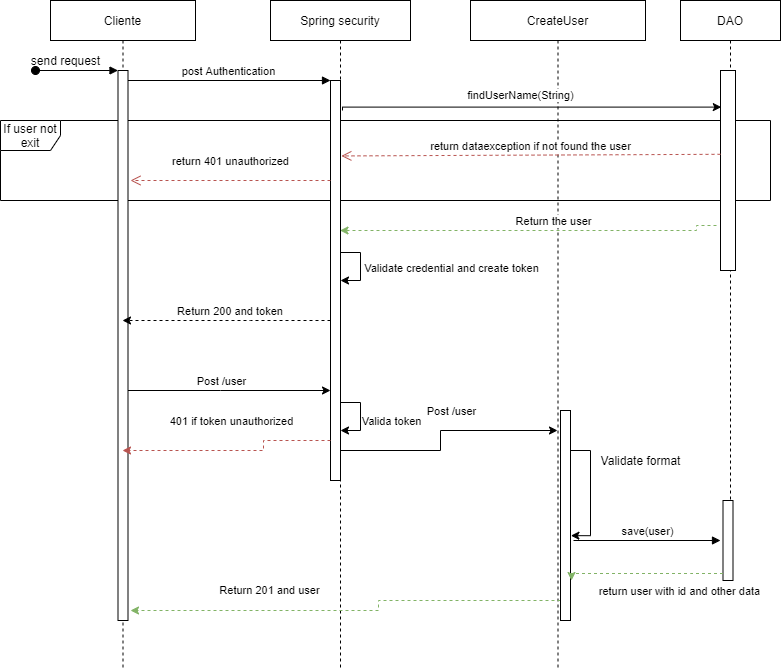

The diagram above was exported from draw.io. Its source (the exported page's mxGraphModel, read from the mxfile embedded in the PNG):
<mxGraphModel dx="1038" dy="547" grid="1" gridSize="10" guides="1" tooltips="1" connect="1" arrows="1" fold="1" page="1" pageScale="1" pageWidth="850" pageHeight="1100" math="0" shadow="0">
  <root>
    <mxCell id="0" />
    <mxCell id="1" parent="0" />
    <mxCell id="zNrFlMbsqUfdK7DRBu00-18" value="If user not exit" style="shape=umlFrame;whiteSpace=wrap;html=1;" parent="1" vertex="1">
      <mxGeometry x="10" y="170" width="770" height="80" as="geometry" />
    </mxCell>
    <mxCell id="3nuBFxr9cyL0pnOWT2aG-1" value="Cliente" style="shape=umlLifeline;perimeter=lifelinePerimeter;container=1;collapsible=0;recursiveResize=0;rounded=0;shadow=0;strokeWidth=1;" parent="1" vertex="1">
      <mxGeometry x="60" y="50" width="145" height="670" as="geometry" />
    </mxCell>
    <mxCell id="3nuBFxr9cyL0pnOWT2aG-2" value="" style="points=[];perimeter=orthogonalPerimeter;rounded=0;shadow=0;strokeWidth=1;" parent="3nuBFxr9cyL0pnOWT2aG-1" vertex="1">
      <mxGeometry x="67.5" y="70" width="10" height="550" as="geometry" />
    </mxCell>
    <mxCell id="3nuBFxr9cyL0pnOWT2aG-3" value="" style="verticalAlign=bottom;startArrow=oval;endArrow=block;startSize=8;shadow=0;strokeWidth=1;" parent="3nuBFxr9cyL0pnOWT2aG-1" target="3nuBFxr9cyL0pnOWT2aG-2" edge="1">
      <mxGeometry relative="1" as="geometry">
        <mxPoint x="-15" y="70" as="sourcePoint" />
      </mxGeometry>
    </mxCell>
    <mxCell id="zNrFlMbsqUfdK7DRBu00-33" style="edgeStyle=orthogonalEdgeStyle;rounded=0;orthogonalLoop=1;jettySize=auto;html=1;" parent="1" source="3nuBFxr9cyL0pnOWT2aG-5" target="zNrFlMbsqUfdK7DRBu00-9" edge="1">
      <mxGeometry relative="1" as="geometry">
        <Array as="points">
          <mxPoint x="450" y="500" />
          <mxPoint x="450" y="480" />
        </Array>
      </mxGeometry>
    </mxCell>
    <mxCell id="3nuBFxr9cyL0pnOWT2aG-5" value="Spring security" style="shape=umlLifeline;perimeter=lifelinePerimeter;container=1;collapsible=0;recursiveResize=0;rounded=0;shadow=0;strokeWidth=1;" parent="1" vertex="1">
      <mxGeometry x="280" y="50" width="140" height="670" as="geometry" />
    </mxCell>
    <mxCell id="3nuBFxr9cyL0pnOWT2aG-6" value="" style="points=[];perimeter=orthogonalPerimeter;rounded=0;shadow=0;strokeWidth=1;" parent="3nuBFxr9cyL0pnOWT2aG-5" vertex="1">
      <mxGeometry x="60" y="80" width="10" height="400" as="geometry" />
    </mxCell>
    <mxCell id="zNrFlMbsqUfdK7DRBu00-23" style="edgeStyle=orthogonalEdgeStyle;rounded=0;orthogonalLoop=1;jettySize=auto;html=1;" parent="3nuBFxr9cyL0pnOWT2aG-5" target="3nuBFxr9cyL0pnOWT2aG-6" edge="1">
      <mxGeometry relative="1" as="geometry">
        <mxPoint x="70" y="260" as="sourcePoint" />
        <Array as="points">
          <mxPoint x="90" y="252" />
          <mxPoint x="90" y="280" />
        </Array>
      </mxGeometry>
    </mxCell>
    <mxCell id="zNrFlMbsqUfdK7DRBu00-24" value="Validate credential and create token" style="edgeLabel;html=1;align=center;verticalAlign=middle;resizable=0;points=[];" parent="zNrFlMbsqUfdK7DRBu00-23" vertex="1" connectable="0">
      <mxGeometry x="0.3375" y="-1" relative="1" as="geometry">
        <mxPoint x="91" y="-8" as="offset" />
      </mxGeometry>
    </mxCell>
    <mxCell id="3nuBFxr9cyL0pnOWT2aG-8" value="post Authentication" style="verticalAlign=bottom;endArrow=block;entryX=0;entryY=0;shadow=0;strokeWidth=1;" parent="1" source="3nuBFxr9cyL0pnOWT2aG-2" target="3nuBFxr9cyL0pnOWT2aG-6" edge="1">
      <mxGeometry relative="1" as="geometry">
        <mxPoint x="280" y="160" as="sourcePoint" />
      </mxGeometry>
    </mxCell>
    <mxCell id="zNrFlMbsqUfdK7DRBu00-9" value="CreateUser" style="shape=umlLifeline;perimeter=lifelinePerimeter;whiteSpace=wrap;html=1;container=1;collapsible=0;recursiveResize=0;outlineConnect=0;" parent="1" vertex="1">
      <mxGeometry x="480" y="50" width="175" height="670" as="geometry" />
    </mxCell>
    <mxCell id="zNrFlMbsqUfdK7DRBu00-46" value="save(user)" style="html=1;verticalAlign=bottom;endArrow=block;" parent="zNrFlMbsqUfdK7DRBu00-9" edge="1">
      <mxGeometry width="80" relative="1" as="geometry">
        <mxPoint x="103" y="540" as="sourcePoint" />
        <mxPoint x="250" y="540" as="targetPoint" />
      </mxGeometry>
    </mxCell>
    <mxCell id="zNrFlMbsqUfdK7DRBu00-11" value="DAO" style="shape=umlLifeline;perimeter=lifelinePerimeter;whiteSpace=wrap;html=1;container=1;collapsible=0;recursiveResize=0;outlineConnect=0;" parent="1" vertex="1">
      <mxGeometry x="690" y="50" width="100" height="580" as="geometry" />
    </mxCell>
    <mxCell id="zNrFlMbsqUfdK7DRBu00-12" value="" style="html=1;points=[];perimeter=orthogonalPerimeter;" parent="zNrFlMbsqUfdK7DRBu00-11" vertex="1">
      <mxGeometry x="40" y="70" width="15" height="200" as="geometry" />
    </mxCell>
    <mxCell id="zNrFlMbsqUfdK7DRBu00-43" value="" style="html=1;points=[];perimeter=orthogonalPerimeter;" parent="zNrFlMbsqUfdK7DRBu00-11" vertex="1">
      <mxGeometry x="42.5" y="500" width="10" height="80" as="geometry" />
    </mxCell>
    <mxCell id="zNrFlMbsqUfdK7DRBu00-13" style="edgeStyle=orthogonalEdgeStyle;rounded=0;orthogonalLoop=1;jettySize=auto;html=1;entryX=0.053;entryY=0.183;entryDx=0;entryDy=0;entryPerimeter=0;" parent="1" target="zNrFlMbsqUfdK7DRBu00-12" edge="1">
      <mxGeometry relative="1" as="geometry">
        <mxPoint x="352" y="160" as="sourcePoint" />
        <mxPoint x="710" y="156" as="targetPoint" />
        <Array as="points">
          <mxPoint x="352" y="157" />
        </Array>
      </mxGeometry>
    </mxCell>
    <mxCell id="zNrFlMbsqUfdK7DRBu00-14" value="findUserName(String)" style="edgeLabel;html=1;align=center;verticalAlign=middle;resizable=0;points=[];" parent="zNrFlMbsqUfdK7DRBu00-13" vertex="1" connectable="0">
      <mxGeometry x="-0.1086" y="1" relative="1" as="geometry">
        <mxPoint x="11" y="-11" as="offset" />
      </mxGeometry>
    </mxCell>
    <mxCell id="zNrFlMbsqUfdK7DRBu00-15" value="send request" style="text;html=1;align=center;verticalAlign=middle;resizable=0;points=[];autosize=1;strokeColor=none;" parent="1" vertex="1">
      <mxGeometry x="30" y="100" width="90" height="20" as="geometry" />
    </mxCell>
    <mxCell id="zNrFlMbsqUfdK7DRBu00-21" style="edgeStyle=orthogonalEdgeStyle;rounded=0;orthogonalLoop=1;jettySize=auto;html=1;exitX=-0.267;exitY=0.775;exitDx=0;exitDy=0;exitPerimeter=0;dashed=1;fillColor=#d5e8d4;strokeColor=#82b366;" parent="1" source="zNrFlMbsqUfdK7DRBu00-12" target="3nuBFxr9cyL0pnOWT2aG-5" edge="1">
      <mxGeometry relative="1" as="geometry">
        <Array as="points">
          <mxPoint x="706" y="280" />
        </Array>
      </mxGeometry>
    </mxCell>
    <mxCell id="zNrFlMbsqUfdK7DRBu00-22" value="Return the user" style="edgeLabel;html=1;align=center;verticalAlign=middle;resizable=0;points=[];" parent="zNrFlMbsqUfdK7DRBu00-21" vertex="1" connectable="0">
      <mxGeometry x="-0.3018" y="-3" relative="1" as="geometry">
        <mxPoint x="-35" y="-7" as="offset" />
      </mxGeometry>
    </mxCell>
    <mxCell id="zNrFlMbsqUfdK7DRBu00-25" style="edgeStyle=orthogonalEdgeStyle;rounded=0;orthogonalLoop=1;jettySize=auto;html=1;dashed=1;" parent="1" source="3nuBFxr9cyL0pnOWT2aG-6" target="3nuBFxr9cyL0pnOWT2aG-1" edge="1">
      <mxGeometry relative="1" as="geometry">
        <Array as="points">
          <mxPoint x="260" y="370" />
          <mxPoint x="260" y="370" />
        </Array>
      </mxGeometry>
    </mxCell>
    <mxCell id="zNrFlMbsqUfdK7DRBu00-26" value="Return 200 and token&amp;nbsp;" style="edgeLabel;html=1;align=center;verticalAlign=middle;resizable=0;points=[];" parent="zNrFlMbsqUfdK7DRBu00-25" vertex="1" connectable="0">
      <mxGeometry x="-0.2192" y="-1" relative="1" as="geometry">
        <mxPoint x="-19" y="-9" as="offset" />
      </mxGeometry>
    </mxCell>
    <mxCell id="zNrFlMbsqUfdK7DRBu00-27" style="edgeStyle=orthogonalEdgeStyle;rounded=0;orthogonalLoop=1;jettySize=auto;html=1;" parent="1" source="3nuBFxr9cyL0pnOWT2aG-2" edge="1">
      <mxGeometry relative="1" as="geometry">
        <mxPoint x="340" y="440" as="targetPoint" />
        <Array as="points">
          <mxPoint x="230" y="440" />
          <mxPoint x="230" y="440" />
        </Array>
      </mxGeometry>
    </mxCell>
    <mxCell id="zNrFlMbsqUfdK7DRBu00-29" value="Post /user" style="edgeLabel;html=1;align=center;verticalAlign=middle;resizable=0;points=[];" parent="zNrFlMbsqUfdK7DRBu00-27" vertex="1" connectable="0">
      <mxGeometry x="-0.2288" y="-1" relative="1" as="geometry">
        <mxPoint x="15" y="-11" as="offset" />
      </mxGeometry>
    </mxCell>
    <mxCell id="zNrFlMbsqUfdK7DRBu00-49" style="edgeStyle=orthogonalEdgeStyle;rounded=0;orthogonalLoop=1;jettySize=auto;html=1;dashed=1;fillColor=#d5e8d4;strokeColor=#82b366;" parent="1" source="zNrFlMbsqUfdK7DRBu00-28" edge="1">
      <mxGeometry relative="1" as="geometry">
        <mxPoint x="140" y="660" as="targetPoint" />
        <Array as="points">
          <mxPoint x="388" y="650" />
          <mxPoint x="388" y="660" />
        </Array>
      </mxGeometry>
    </mxCell>
    <mxCell id="zNrFlMbsqUfdK7DRBu00-28" value="" style="html=1;points=[];perimeter=orthogonalPerimeter;" parent="1" vertex="1">
      <mxGeometry x="570" y="460" width="10" height="210" as="geometry" />
    </mxCell>
    <mxCell id="zNrFlMbsqUfdK7DRBu00-30" style="edgeStyle=orthogonalEdgeStyle;rounded=0;orthogonalLoop=1;jettySize=auto;html=1;" parent="1" edge="1">
      <mxGeometry relative="1" as="geometry">
        <mxPoint x="350" y="460" as="sourcePoint" />
        <mxPoint x="350" y="480" as="targetPoint" />
        <Array as="points">
          <mxPoint x="370" y="452" />
          <mxPoint x="370" y="480" />
        </Array>
      </mxGeometry>
    </mxCell>
    <mxCell id="zNrFlMbsqUfdK7DRBu00-32" value="Valida token" style="edgeLabel;html=1;align=center;verticalAlign=middle;resizable=0;points=[];" parent="zNrFlMbsqUfdK7DRBu00-30" vertex="1" connectable="0">
      <mxGeometry x="0.3684" y="1" relative="1" as="geometry">
        <mxPoint x="29" y="-6" as="offset" />
      </mxGeometry>
    </mxCell>
    <mxCell id="zNrFlMbsqUfdK7DRBu00-34" value="Post /user" style="edgeLabel;html=1;align=center;verticalAlign=middle;resizable=0;points=[];" parent="1" vertex="1" connectable="0">
      <mxGeometry x="460" y="460" as="geometry" />
    </mxCell>
    <mxCell id="zNrFlMbsqUfdK7DRBu00-35" style="edgeStyle=orthogonalEdgeStyle;rounded=0;orthogonalLoop=1;jettySize=auto;html=1;dashed=1;fillColor=#f8cecc;strokeColor=#b85450;" parent="1" source="3nuBFxr9cyL0pnOWT2aG-6" target="3nuBFxr9cyL0pnOWT2aG-1" edge="1">
      <mxGeometry relative="1" as="geometry">
        <Array as="points">
          <mxPoint x="273" y="490" />
          <mxPoint x="273" y="500" />
        </Array>
      </mxGeometry>
    </mxCell>
    <mxCell id="zNrFlMbsqUfdK7DRBu00-36" value="401 if token unauthorized" style="edgeLabel;html=1;align=center;verticalAlign=middle;resizable=0;points=[];" parent="1" vertex="1" connectable="0">
      <mxGeometry x="240" y="470" as="geometry" />
    </mxCell>
    <mxCell id="zNrFlMbsqUfdK7DRBu00-37" style="edgeStyle=orthogonalEdgeStyle;rounded=0;orthogonalLoop=1;jettySize=auto;html=1;entryX=1.04;entryY=0.596;entryDx=0;entryDy=0;entryPerimeter=0;" parent="1" source="zNrFlMbsqUfdK7DRBu00-28" target="zNrFlMbsqUfdK7DRBu00-28" edge="1">
      <mxGeometry relative="1" as="geometry">
        <Array as="points">
          <mxPoint x="600" y="500" />
        </Array>
      </mxGeometry>
    </mxCell>
    <mxCell id="zNrFlMbsqUfdK7DRBu00-39" value="Validate format" style="text;html=1;align=center;verticalAlign=middle;resizable=0;points=[];autosize=1;strokeColor=none;" parent="1" vertex="1">
      <mxGeometry x="600" y="500" width="100" height="20" as="geometry" />
    </mxCell>
    <mxCell id="zNrFlMbsqUfdK7DRBu00-47" style="edgeStyle=orthogonalEdgeStyle;rounded=0;orthogonalLoop=1;jettySize=auto;html=1;dashed=1;fillColor=#d5e8d4;strokeColor=#82b366;" parent="1" source="zNrFlMbsqUfdK7DRBu00-43" edge="1">
      <mxGeometry relative="1" as="geometry">
        <mxPoint x="581" y="630" as="targetPoint" />
        <Array as="points">
          <mxPoint x="700" y="623" />
          <mxPoint x="700" y="623" />
        </Array>
      </mxGeometry>
    </mxCell>
    <mxCell id="zNrFlMbsqUfdK7DRBu00-48" value="return user with id and other data" style="edgeLabel;html=1;align=center;verticalAlign=middle;resizable=0;points=[];" parent="zNrFlMbsqUfdK7DRBu00-47" vertex="1" connectable="0">
      <mxGeometry x="0.1461" y="4" relative="1" as="geometry">
        <mxPoint x="47" y="13" as="offset" />
      </mxGeometry>
    </mxCell>
    <mxCell id="zNrFlMbsqUfdK7DRBu00-50" value="Return 201 and user" style="edgeLabel;html=1;align=center;verticalAlign=middle;resizable=0;points=[];" parent="1" vertex="1" connectable="0">
      <mxGeometry x="280" y="640" as="geometry">
        <mxPoint x="-2" y="-1" as="offset" />
      </mxGeometry>
    </mxCell>
    <mxCell id="xkVu09Cg653y5Cwfu_m5-1" value="return dataexception if not found the user" style="html=1;verticalAlign=bottom;endArrow=open;dashed=1;endSize=8;entryX=0.506;entryY=0.232;entryDx=0;entryDy=0;entryPerimeter=0;exitX=0;exitY=0.419;exitDx=0;exitDy=0;exitPerimeter=0;fillColor=#f8cecc;strokeColor=#b85450;" parent="1" source="zNrFlMbsqUfdK7DRBu00-12" target="3nuBFxr9cyL0pnOWT2aG-5" edge="1">
      <mxGeometry relative="1" as="geometry">
        <mxPoint x="460" y="205" as="sourcePoint" />
        <mxPoint x="380" y="210" as="targetPoint" />
      </mxGeometry>
    </mxCell>
    <mxCell id="xkVu09Cg653y5Cwfu_m5-2" value="return 401 unauthorized" style="html=1;verticalAlign=bottom;endArrow=open;dashed=1;endSize=8;fillColor=#f8cecc;strokeColor=#b85450;" parent="1" edge="1">
      <mxGeometry y="-10" relative="1" as="geometry">
        <mxPoint x="340" y="230" as="sourcePoint" />
        <mxPoint x="140" y="230" as="targetPoint" />
        <mxPoint as="offset" />
      </mxGeometry>
    </mxCell>
  </root>
</mxGraphModel>